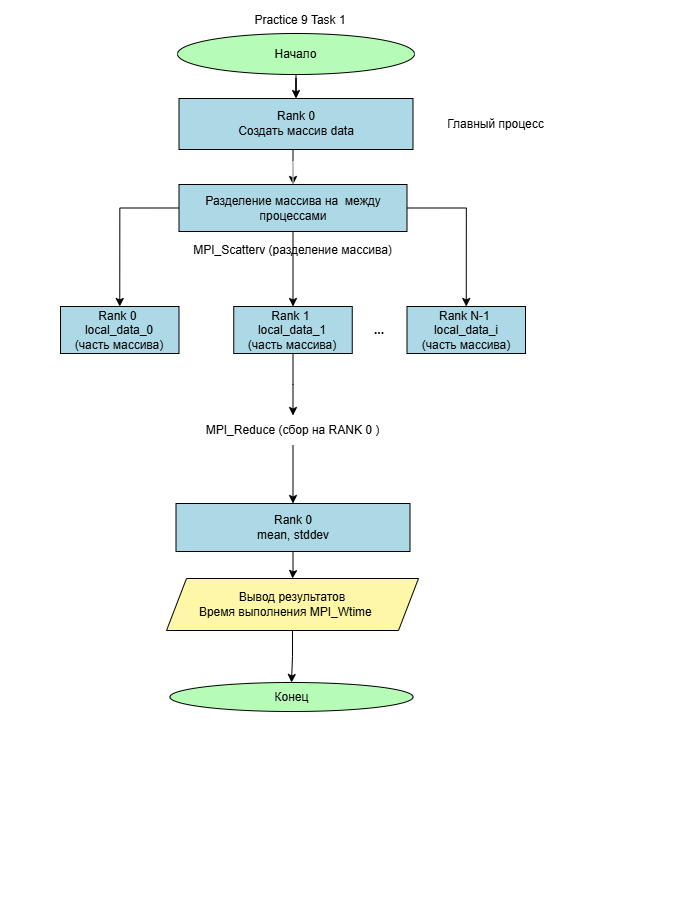

The diagram above was exported from draw.io. Its source (the exported page's mxGraphModel, read from the mxfile embedded in the PNG):
<mxGraphModel dx="1662" dy="795" grid="0" gridSize="10" guides="1" tooltips="1" connect="1" arrows="1" fold="1" page="1" pageScale="1" pageWidth="700" pageHeight="900" background="light-dark(#000000,#FFFFFF)" math="0" shadow="0">
  <root>
    <mxCell id="0" />
    <mxCell id="1" parent="0" />
    <mxCell id="doy44mVqO59pjQrLM7yg-3" edge="1" parent="1" source="doy44mVqO59pjQrLM7yg-1" style="edgeStyle=orthogonalEdgeStyle;rounded=0;orthogonalLoop=1;jettySize=auto;html=1;strokeColor=light-dark(#000000,#000000);" target="doy44mVqO59pjQrLM7yg-2" value="">
      <mxGeometry relative="1" as="geometry" />
    </mxCell>
    <mxCell id="doy44mVqO59pjQrLM7yg-1" parent="1" style="ellipse;html=1;labelBackgroundColor=none;fillColor=light-dark(#FFFFFF,#B6FCB6);fontColor=light-dark(#000000,#000000);strokeColor=light-dark(#000000,#000000);" value="Начало" vertex="1">
      <mxGeometry height="41" width="237" x="177" y="33" as="geometry" />
    </mxCell>
    <mxCell id="sG9KfqrCHrTUrnErksR7-41" edge="1" parent="1" source="doy44mVqO59pjQrLM7yg-2" style="edgeStyle=orthogonalEdgeStyle;rounded=0;orthogonalLoop=1;jettySize=auto;html=1;exitX=0.5;exitY=1;exitDx=0;exitDy=0;entryX=0.5;entryY=0;entryDx=0;entryDy=0;strokeColor=light-dark(#000000,#000000);" target="sG9KfqrCHrTUrnErksR7-2">
      <mxGeometry relative="1" as="geometry" />
    </mxCell>
    <mxCell id="doy44mVqO59pjQrLM7yg-2" parent="1" style="whiteSpace=wrap;html=1;fontColor=light-dark(#000000,#000000);fillColor=light-dark(#FFFFFF,#ADD8E6);strokeColor=light-dark(#000000,#000000);" value="&lt;div&gt;Rank 0&lt;/div&gt;Создать массив&amp;nbsp;&lt;span style=&quot;background-color: transparent;&quot;&gt;data&lt;/span&gt;" vertex="1">
      <mxGeometry height="51" width="234" x="178.5" y="98" as="geometry" />
    </mxCell>
    <mxCell id="coULOOPrYOhBQE1Ny3B1-61" parent="1" style="ellipse;whiteSpace=wrap;html=1;fillColor=light-dark(#FFFFFF,#B6FCB6);fontColor=light-dark(#000000,#000000);strokeColor=light-dark(#000000,#000000);" value="Конец" vertex="1">
      <mxGeometry height="29" width="243" x="169.5" y="682" as="geometry" />
    </mxCell>
    <mxCell id="coULOOPrYOhBQE1Ny3B1-65" parent="1" style="text;html=1;whiteSpace=wrap;strokeColor=none;fillColor=none;align=center;verticalAlign=middle;rounded=0;fontColor=light-dark(#000000,#000000);" value="Practice 9 Task 1" vertex="1">
      <mxGeometry height="30" width="214" x="193" y="5" as="geometry" />
    </mxCell>
    <mxCell id="sG9KfqrCHrTUrnErksR7-12" edge="1" parent="1" source="H-YSsGn8ZeCYWvAc8pk7-5" style="edgeStyle=orthogonalEdgeStyle;rounded=0;orthogonalLoop=1;jettySize=auto;html=1;strokeColor=light-dark(#000000,#000000);" target="coULOOPrYOhBQE1Ny3B1-61" value="">
      <mxGeometry relative="1" as="geometry" />
    </mxCell>
    <mxCell id="H-YSsGn8ZeCYWvAc8pk7-5" parent="1" style="shape=parallelogram;perimeter=parallelogramPerimeter;whiteSpace=wrap;html=1;fixedSize=1;fillColor=light-dark(#FFFFFF,#FFF7A8);strokeColor=light-dark(#000000,#000000);fontColor=light-dark(#000000,#000000);" value="Вывод результатов&lt;div&gt;Время выполнения MPI_Wtime&lt;span style=&quot;background-color: transparent;&quot;&gt;&amp;nbsp; &amp;nbsp;&lt;/span&gt;&lt;span style=&quot;background-color: transparent;&quot;&gt;&amp;nbsp;&lt;/span&gt;&lt;/div&gt;" vertex="1">
      <mxGeometry height="52" width="252" x="166" y="578" as="geometry" />
    </mxCell>
    <mxCell id="H-YSsGn8ZeCYWvAc8pk7-32" edge="1" parent="1" style="edgeStyle=orthogonalEdgeStyle;rounded=0;orthogonalLoop=1;jettySize=auto;html=1;" value="">
      <mxGeometry relative="1" as="geometry">
        <mxPoint x="303" y="334.03703703703695" as="sourcePoint" />
        <mxPoint x="334" y="336.03703703703707" as="targetPoint" />
      </mxGeometry>
    </mxCell>
    <mxCell id="sG9KfqrCHrTUrnErksR7-56" edge="1" parent="1" source="H-YSsGn8ZeCYWvAc8pk7-23" style="edgeStyle=orthogonalEdgeStyle;rounded=0;orthogonalLoop=1;jettySize=auto;html=1;strokeColor=light-dark(#000000,#000000);" target="H-YSsGn8ZeCYWvAc8pk7-5" value="">
      <mxGeometry relative="1" as="geometry" />
    </mxCell>
    <mxCell id="H-YSsGn8ZeCYWvAc8pk7-23" parent="1" style="whiteSpace=wrap;html=1;fontColor=light-dark(#000000,#000000);fillColor=light-dark(#FFFFFF,#ADD8E6);strokeColor=light-dark(#000000,#000000);" value="Rank 0&lt;div&gt;mean, stddev&lt;/div&gt;" vertex="1">
      <mxGeometry height="48" width="234" x="175.5" y="503" as="geometry" />
    </mxCell>
    <mxCell id="sG9KfqrCHrTUrnErksR7-42" edge="1" parent="1" source="sG9KfqrCHrTUrnErksR7-2" style="edgeStyle=orthogonalEdgeStyle;rounded=0;orthogonalLoop=1;jettySize=auto;html=1;" target="sG9KfqrCHrTUrnErksR7-17" value="">
      <mxGeometry relative="1" as="geometry" />
    </mxCell>
    <mxCell id="sG9KfqrCHrTUrnErksR7-47" edge="1" parent="1" source="sG9KfqrCHrTUrnErksR7-2" style="edgeStyle=orthogonalEdgeStyle;rounded=0;orthogonalLoop=1;jettySize=auto;html=1;exitX=0.5;exitY=1;exitDx=0;exitDy=0;entryX=0.5;entryY=0;entryDx=0;entryDy=0;strokeColor=light-dark(#000000,#000000);" target="sG9KfqrCHrTUrnErksR7-44">
      <mxGeometry relative="1" as="geometry" />
    </mxCell>
    <mxCell id="sG9KfqrCHrTUrnErksR7-48" edge="1" parent="1" source="sG9KfqrCHrTUrnErksR7-2" style="edgeStyle=orthogonalEdgeStyle;rounded=0;orthogonalLoop=1;jettySize=auto;html=1;exitX=0;exitY=0.5;exitDx=0;exitDy=0;entryX=0.5;entryY=0;entryDx=0;entryDy=0;strokeColor=light-dark(#000000,#000000);" target="sG9KfqrCHrTUrnErksR7-43">
      <mxGeometry relative="1" as="geometry" />
    </mxCell>
    <mxCell id="sG9KfqrCHrTUrnErksR7-49" edge="1" parent="1" source="sG9KfqrCHrTUrnErksR7-2" style="edgeStyle=orthogonalEdgeStyle;rounded=0;orthogonalLoop=1;jettySize=auto;html=1;exitX=1;exitY=0.5;exitDx=0;exitDy=0;entryX=0.5;entryY=0;entryDx=0;entryDy=0;strokeColor=light-dark(#000000,#000000);" target="sG9KfqrCHrTUrnErksR7-45">
      <mxGeometry relative="1" as="geometry" />
    </mxCell>
    <mxCell id="sG9KfqrCHrTUrnErksR7-2" parent="1" style="whiteSpace=wrap;html=1;fillColor=light-dark(#FFFFFF,#ADD8E6);strokeColor=light-dark(#000000,#000000);fontColor=light-dark(#000000,#000000);" value="Разделение массива на&amp;nbsp; между процессами" vertex="1">
      <mxGeometry height="47" width="228" x="178.5" y="184" as="geometry" />
    </mxCell>
    <mxCell id="sG9KfqrCHrTUrnErksR7-17" parent="1" style="text;html=1;whiteSpace=wrap;strokeColor=none;fillColor=none;align=center;verticalAlign=middle;rounded=0;fontColor=light-dark(#000000,#000000);" value="Главный процесс" vertex="1">
      <mxGeometry height="30" width="253" x="369" y="108.5" as="geometry" />
    </mxCell>
    <mxCell id="sG9KfqrCHrTUrnErksR7-34" parent="1" style="text;html=1;whiteSpace=wrap;strokeColor=none;fillColor=none;align=center;verticalAlign=middle;rounded=0;fontColor=light-dark(#000000,#000000);" value="MPI_Scatterv (разделение массива&lt;span style=&quot;background-color: transparent;&quot;&gt;)&lt;/span&gt;" vertex="1">
      <mxGeometry height="30" width="253" x="166" y="235" as="geometry" />
    </mxCell>
    <mxCell id="sG9KfqrCHrTUrnErksR7-36" parent="1" style="text;html=1;whiteSpace=wrap;strokeColor=none;fillColor=none;align=center;verticalAlign=middle;rounded=0;" value="&lt;font style=&quot;color: light-dark(rgb(0, 0, 0), rgb(0, 0, 0));&quot;&gt;&lt;b&gt;...&lt;/b&gt;&lt;/font&gt;" vertex="1">
      <mxGeometry height="30" width="60" x="349.5" y="314.5" as="geometry" />
    </mxCell>
    <mxCell id="sG9KfqrCHrTUrnErksR7-37" edge="1" parent="1" source="sG9KfqrCHrTUrnErksR7-36" style="edgeStyle=orthogonalEdgeStyle;rounded=0;orthogonalLoop=1;jettySize=auto;html=1;exitX=0.5;exitY=1;exitDx=0;exitDy=0;" target="sG9KfqrCHrTUrnErksR7-36">
      <mxGeometry relative="1" as="geometry" />
    </mxCell>
    <mxCell id="sG9KfqrCHrTUrnErksR7-43" parent="1" style="whiteSpace=wrap;html=1;fillColor=light-dark(#FFFFFF,#ADD8E6);strokeColor=light-dark(#000000,#000000);fontColor=light-dark(#000000,#000000);" value="Rank 0&amp;nbsp;&lt;div&gt;local_data_0&lt;/div&gt;&lt;div&gt;(часть массива)&lt;/div&gt;" vertex="1">
      <mxGeometry height="47" width="118.5" x="60" y="306" as="geometry" />
    </mxCell>
    <mxCell id="sG9KfqrCHrTUrnErksR7-46" edge="1" parent="1" source="sG9KfqrCHrTUrnErksR7-44" style="edgeStyle=orthogonalEdgeStyle;rounded=0;orthogonalLoop=1;jettySize=auto;html=1;exitX=0.75;exitY=0;exitDx=0;exitDy=0;">
      <mxGeometry relative="1" as="geometry">
        <mxPoint x="346.61904759066454" y="321.1429007393974" as="targetPoint" />
      </mxGeometry>
    </mxCell>
    <mxCell id="sG9KfqrCHrTUrnErksR7-54" edge="1" parent="1" source="sG9KfqrCHrTUrnErksR7-44" style="edgeStyle=orthogonalEdgeStyle;rounded=0;orthogonalLoop=1;jettySize=auto;html=1;strokeColor=light-dark(#000000,#000000);" target="sG9KfqrCHrTUrnErksR7-53" value="">
      <mxGeometry relative="1" as="geometry" />
    </mxCell>
    <mxCell id="sG9KfqrCHrTUrnErksR7-44" parent="1" style="whiteSpace=wrap;html=1;fillColor=light-dark(#FFFFFF,#ADD8E6);strokeColor=light-dark(#000000,#000000);fontColor=light-dark(#000000,#000000);" value="Rank 1&amp;nbsp;&lt;div&gt;local_data_1&lt;/div&gt;&lt;div&gt;(часть массива)&lt;/div&gt;" vertex="1">
      <mxGeometry height="47" width="118.5" x="233.25" y="306" as="geometry" />
    </mxCell>
    <mxCell id="sG9KfqrCHrTUrnErksR7-45" parent="1" style="whiteSpace=wrap;html=1;fillColor=light-dark(#FFFFFF,#ADD8E6);strokeColor=light-dark(#000000,#000000);fontColor=light-dark(#000000,#000000);" value="Rank N-1&amp;nbsp;&lt;div&gt;local_data_i&lt;/div&gt;&lt;div&gt;(часть массива)&lt;/div&gt;" vertex="1">
      <mxGeometry height="47" width="118.5" x="406.5" y="306" as="geometry" />
    </mxCell>
    <mxCell id="sG9KfqrCHrTUrnErksR7-55" edge="1" parent="1" source="sG9KfqrCHrTUrnErksR7-53" style="edgeStyle=orthogonalEdgeStyle;rounded=0;orthogonalLoop=1;jettySize=auto;html=1;strokeColor=light-dark(#000000,#000000);" target="H-YSsGn8ZeCYWvAc8pk7-23" value="">
      <mxGeometry relative="1" as="geometry" />
    </mxCell>
    <mxCell id="sG9KfqrCHrTUrnErksR7-53" parent="1" style="text;html=1;whiteSpace=wrap;strokeColor=none;fillColor=none;align=center;verticalAlign=middle;rounded=0;" value="&lt;font style=&quot;color: light-dark(rgb(0, 0, 0), rgb(0, 0, 0));&quot;&gt;MPI_Reduce (сбор на RANK 0 )&lt;/font&gt;" vertex="1">
      <mxGeometry height="30" width="269" x="158" y="415" as="geometry" />
    </mxCell>
  </root>
</mxGraphModel>